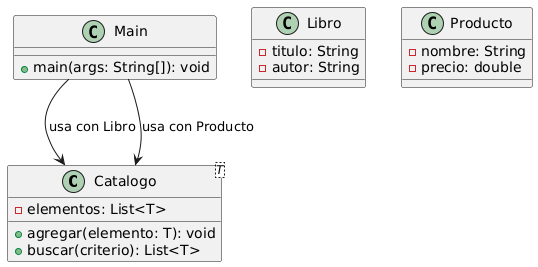

The diagram above was rendered by PlantUML. Its source (embedded in the PNG):
@startuml
' a)
class Catalogo<T> {
    - elementos: List<T>
    + agregar(elemento: T): void
    + buscar(criterio): List<T>
}

class Libro {
    - titulo: String
    - autor: String
}

class Producto {
    - nombre: String
    - precio: double
}

class Main {
    + main(args: String[]): void
}

Main --> Catalogo : usa con Libro
Main --> Catalogo : usa con Producto
@enduml